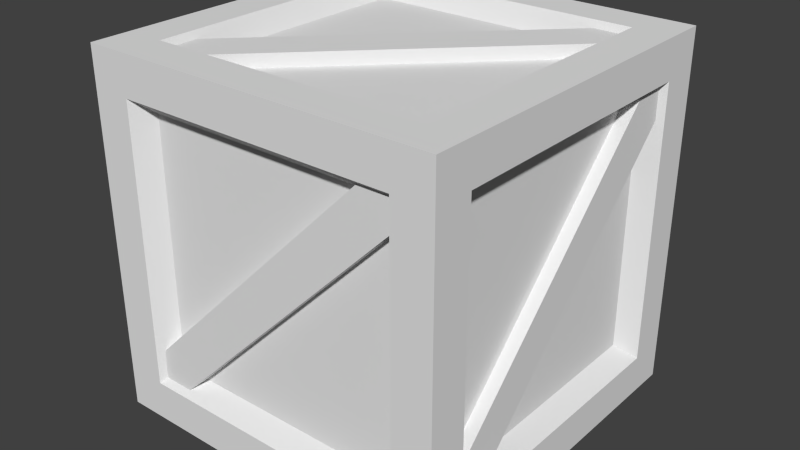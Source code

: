 # Source: Object_Crate.blend  (saved by Blender 2.75.0; exported with 4.5.12 LTS)
import bpy
from mathutils import Matrix  # noqa: F401  (used for matrix-valued properties, if any)

bpy.ops.wm.read_factory_settings(use_empty=True)
scene = bpy.context.scene
scene.name = 'Scene'

# ---- collections
col_collection_1 = bpy.data.collections.new('Collection 1'); scene.collection.children.link(col_collection_1)

# ---- materials (node trees are filled in below, after node groups)
mat_material = bpy.data.materials.new('Material')
mat_material.alpha_threshold = 0.0
mat_material.use_transparent_shadow = False
mat_material.roughness = 0.5
mat_material.line_color = (0.0, 0.0, 0.0, 1.0)

# ---- material node trees

# ---- world
world_world = bpy.data.worlds.new('World'); scene.world = world_world
world_world.color = (0.05088, 0.05088, 0.05088)
world_world.use_sun_shadow = False
world_world.sun_shadow_jitter_overblur = 0.0
world_world.cycles.sampling_method = 'MANUAL'
world_world.cycles.sample_map_resolution = 256
world_world.light_settings.distance = 0.125

# ---- meshes
me_cube = bpy.data.meshes.new('Cube')
me_cube.from_pydata([(-0.4826, 0.4965, 0.08906), (-0.4826, -0.3253, 0.9109), (-0.4399, 0.4965, 0.08906), (-0.4399, -0.3253, 0.9109), (-0.4399, 0.3283, 0.08906), (-0.4399, -0.4936, 0.9109), (-0.4826, -0.4936, 0.9109), (-0.4826, 0.3283, 0.08906), (0.4826, 0.4965, 0.9109), (0.4826, -0.3253, 0.08906), (0.4399, 0.4965, 0.9109), (0.4399, -0.3253, 0.08906), (0.4399, 0.3283, 0.9109), (0.4399, -0.4936, 0.08906), (0.4826, -0.4936, 0.08906), (0.4826, 0.3283, 0.9109), (0.4965, -0.4109, 0.01737), (-0.3253, 0.4109, 0.01737), (0.4965, -0.4109, 0.06006), (-0.3253, 0.4109, 0.06006), (0.3283, -0.4109, 0.06006), (-0.4936, 0.4109, 0.06006), (-0.4936, 0.4109, 0.01737), (0.3283, -0.4109, 0.01737), (0.4965, -0.4826, 0.9109), (-0.3253, -0.4826, 0.08906), (0.4965, -0.4399, 0.9109), (-0.3253, -0.4399, 0.08906), (0.3283, -0.4399, 0.9109), (-0.4936, -0.4399, 0.08906), (-0.4936, -0.4826, 0.08906), (0.3283, -0.4826, 0.9109), (0.4965, 0.4109, 0.9826), (-0.3253, -0.4109, 0.9826), (0.4965, 0.4109, 0.9399), (-0.3253, -0.4109, 0.9399), (0.3283, 0.4109, 0.9399), (-0.4936, -0.4109, 0.9399), (-0.4936, -0.4109, 0.9826), (0.3283, 0.4109, 0.9826), (0.4965, 0.4826, 0.08906), (-0.3253, 0.4826, 0.9109), (0.4965, 0.4399, 0.08906), (-0.3253, 0.4399, 0.9109), (0.3283, 0.4399, 0.08906), (-0.4936, 0.4399, 0.9109), (-0.4936, 0.4826, 0.9109), (0.3283, 0.4826, 0.08906), (0.39, 0.5, 0.11), (0.39, -0.5, 0.11), (-0.39, -0.5, 0.11), (-0.39, 0.5, 0.11), (0.39, 0.39, 1.0), (0.39, -0.39, 1.0), (-0.39, -0.39, 1.0), (-0.39, 0.39, 1.0), (0.39, 0.5, 0.89), (0.39, -0.5, 0.89), (-0.39, 0.5, 0.89), (-0.39, -0.5, 0.89), (0.5, 0.39, 0.11), (-0.5, 0.39, 0.11), (0.5, 0.39, 0.89), (0.5, -0.39, 0.11), (-0.5, -0.39, 0.11), (0.5, -0.39, 0.89), (-0.5, -0.39, 0.89), (-0.5, 0.39, 0.89), (0.39, 0.39, 0.0), (0.39, -0.39, 0.0), (0.5, 0.5, 1.0), (0.5, -0.5, 1.0), (-0.39, -0.39, 0.0), (-0.39, 0.39, 0.0), (-0.5, -0.5, 1.0), (-0.5, 0.5, 1.0), (0.5, 0.5, 0.0), (0.5, -0.5, 0.0), (-0.5, 0.5, 0.0), (-0.5, -0.5, 0.0), (0.3488, 0.3488, 0.9472), (0.3488, -0.3488, 0.9472), (-0.3488, 0.3488, 0.9472), (-0.3488, -0.3488, 0.9472), (0.3488, 0.4472, 0.1512), (-0.3488, 0.4472, 0.1512), (0.3488, 0.4472, 0.8488), (0.3488, -0.4472, 0.1512), (-0.3488, -0.4472, 0.1512), (0.3488, -0.4472, 0.8488), (-0.3488, -0.4472, 0.8488), (-0.3488, 0.4472, 0.8488), (0.4472, 0.3488, 0.1512), (0.4472, -0.3488, 0.1512), (0.4472, 0.3488, 0.8488), (0.4472, -0.3488, 0.8488), (-0.4472, -0.3488, 0.1512), (-0.4472, 0.3488, 0.1512), (-0.4472, -0.3488, 0.8488), (-0.4472, 0.3488, 0.8488), (0.3488, 0.3488, 0.05276), (0.3488, -0.3488, 0.05276), (-0.3488, 0.3488, 0.05276), (-0.3488, -0.3488, 0.05276)], [], [(0, 7, 6, 1), (2, 4, 7, 0), (2, 3, 5, 4), (4, 5, 6, 7), (5, 3, 1, 6), (3, 2, 0, 1), (8, 15, 14, 9), (10, 12, 15, 8), (10, 11, 13, 12), (12, 13, 14, 15), (13, 11, 9, 14), (11, 10, 8, 9), (16, 23, 22, 17), (18, 20, 23, 16), (18, 19, 21, 20), (20, 21, 22, 23), (21, 19, 17, 22), (19, 18, 16, 17), (24, 31, 30, 25), (26, 28, 31, 24), (26, 27, 29, 28), (28, 29, 30, 31), (29, 27, 25, 30), (27, 26, 24, 25), (32, 39, 38, 33), (34, 36, 39, 32), (34, 35, 37, 36), (36, 37, 38, 39), (37, 35, 33, 38), (35, 34, 32, 33), (40, 47, 46, 41), (42, 44, 47, 40), (42, 43, 45, 44), (44, 45, 46, 47), (45, 43, 41, 46), (43, 42, 40, 41), (58, 56, 86, 91), (72, 73, 102, 103), (64, 66, 98, 96), (51, 58, 91, 85), (69, 72, 103, 101), (61, 64, 96, 97), (52, 53, 71, 70), (55, 52, 70, 75), (53, 54, 74, 71), (54, 55, 75, 74), (51, 48, 76, 78), (48, 56, 70, 76), (49, 50, 79, 77), (57, 49, 77, 71), (50, 59, 74, 79), (58, 51, 78, 75), (56, 58, 75, 70), (59, 57, 71, 74), (60, 63, 77, 76), (62, 60, 76, 70), (63, 65, 71, 77), (64, 61, 78, 79), (66, 64, 79, 74), (61, 67, 75, 78), (65, 62, 70, 71), (67, 66, 74, 75), (69, 68, 76, 77), (68, 73, 78, 76), (72, 69, 77, 79), (73, 72, 79, 78), (100, 101, 103, 102), (80, 82, 83, 81), (92, 94, 95, 93), (87, 89, 90, 88), (96, 98, 99, 97), (86, 84, 85, 91), (67, 61, 97, 99), (53, 52, 80, 81), (57, 59, 90, 89), (62, 65, 95, 94), (48, 51, 85, 84), (52, 55, 82, 80), (66, 67, 99, 98), (56, 48, 84, 86), (63, 60, 92, 93), (54, 53, 81, 83), (50, 49, 87, 88), (60, 62, 94, 92), (68, 69, 101, 100), (55, 54, 83, 82), (49, 57, 89, 87), (65, 63, 93, 95), (73, 68, 100, 102), (59, 50, 88, 90)])
_uv = me_cube.uv_layers.new(name='UVMap')
_uv.uv.foreach_set('vector', [0.5872, 0.6016, 0.6165, 0.6222, 0.6165, 0.925, 0.5872, 0.9043, 0.9581, 0.0, 0.9581, 0.05061, 0.9453, 0.05061, 0.9453, 0.0, 0.6751, 0.6016, 0.6751, 0.9043, 0.6458, 0.925, 0.6458, 0.6222, 0.9581, 0.05061, 0.9581, 0.2978, 0.9453, 0.2978, 0.9453, 0.05061, 0.971, 0.2978, 0.971, 0.2472, 0.9839, 0.2472, 0.9839, 0.2978, 0.971, 0.2472, 0.971, 0.0, 0.9839, 0.0, 0.9839, 0.2472, 0.7045, 0.6016, 0.7338, 0.6222, 0.7338, 0.925, 0.7045, 0.9043, 0.9324, 0.2978, 0.9324, 0.2472, 0.9453, 0.2472, 0.9453, 0.2978, 0.8243, 0.925, 0.8243, 0.6222, 0.8536, 0.6016, 0.8536, 0.9043, 0.9324, 0.2472, 0.9324, 0.0, 0.9453, 0.0, 0.9453, 0.2472, 0.8937, 0.2978, 0.8937, 0.2472, 0.9066, 0.2472, 0.9066, 0.2978, 0.8937, 0.2472, 0.8937, 0.0, 0.9066, 0.0, 0.9066, 0.2472, 0.9613, 0.6862, 0.9254, 0.6504, 0.9254, 0.3008, 0.9613, 0.3366, 0.8734, 0.2485, 0.8734, 0.2843, 0.8605, 0.2843, 0.8605, 0.2485, 0.5513, 0.987, 0.5513, 0.6374, 0.5872, 0.6016, 0.5872, 0.9512, 0.9871, 1.0, 0.9871, 0.6504, 1.0, 0.6504, 1.0, 1.0, 0.8605, 0.2485, 0.8605, 0.2127, 0.8734, 0.2127, 0.8734, 0.2485, 0.9871, 0.6504, 0.9871, 0.3008, 1.0, 0.3008, 1.0, 0.6504, 0.7631, 0.6016, 0.7924, 0.6222, 0.7924, 0.925, 0.7631, 0.9043, 0.9581, 0.2978, 0.9581, 0.2472, 0.971, 0.2472, 0.971, 0.2978, 0.7631, 0.6016, 0.7631, 0.9043, 0.7338, 0.925, 0.7338, 0.6222, 0.9581, 0.2472, 0.9581, 0.0, 0.971, 0.0, 0.971, 0.2472, 0.8665, 0.6862, 0.8665, 0.7368, 0.8536, 0.7368, 0.8536, 0.6862, 0.8665, 0.7368, 0.8665, 0.984, 0.8536, 0.984, 0.8536, 0.7368, 0.8895, 0.3008, 0.9254, 0.3366, 0.9254, 0.6862, 0.8895, 0.6504, 0.9742, 0.3008, 0.9742, 0.3366, 0.9613, 0.3366, 0.9613, 0.3008, 0.8895, 0.3008, 0.8895, 0.6504, 0.8536, 0.6862, 0.8536, 0.3366, 0.9742, 0.3366, 0.9742, 0.6862, 0.9614, 0.6862, 0.9613, 0.3366, 0.9871, 0.3008, 0.9871, 0.3366, 0.9742, 0.3366, 0.9742, 0.3008, 0.9871, 0.3366, 0.9871, 0.6862, 0.9742, 0.6862, 0.9742, 0.3366, 0.7045, 0.925, 0.6751, 0.9043, 0.6751, 0.6016, 0.7045, 0.6222, 0.9195, 0.0, 0.9195, 0.05061, 0.9066, 0.05061, 0.9066, 0.0, 0.6458, 0.6016, 0.6458, 0.9043, 0.6165, 0.925, 0.6165, 0.6222, 0.9195, 0.05061, 0.9195, 0.2978, 0.9066, 0.2978, 0.9066, 0.05061, 0.9195, 0.2978, 0.9195, 0.2472, 0.9324, 0.2472, 0.9324, 0.2978, 0.9195, 0.2472, 0.9195, 0.0, 0.9324, 0.0, 0.9324, 0.2472, 0.8665, 0.9208, 0.8665, 0.6862, 0.8824, 0.6986, 0.8824, 0.9084, 0.2686, 0.2677, 0.0332, 0.2677, 0.04562, 0.2553, 0.2562, 0.2553, 0.02348, 0.5685, 0.02347, 0.3339, 0.04352, 0.3463, 0.04352, 0.5561, 0.4503, 0.5685, 0.4503, 0.3339, 0.4703, 0.3463, 0.4703, 0.5561, 0.2686, 0.03309, 0.2686, 0.2677, 0.2562, 0.2553, 0.2562, 0.04546, 0.9621, 0.6862, 0.9621, 0.9208, 0.9461, 0.9084, 0.9461, 0.6986, 0.5704, 0.03309, 0.335, 0.03309, 0.3018, 5.378e-08, 0.6036, 0.0, 0.5704, 0.2677, 0.5704, 0.03309, 0.6036, 0.0, 0.6036, 0.3008, 0.335, 0.03309, 0.335, 0.2677, 0.3018, 0.3008, 0.3018, 5.378e-08, 0.335, 0.2677, 0.5704, 0.2677, 0.6036, 0.3008, 0.3018, 0.3008, 0.8605, 0.1893, 0.8605, 0.0234, 0.8937, 0.0, 0.8937, 0.2127, 0.6167, 0.5685, 0.6167, 0.3339, 0.6402, 0.3008, 0.6402, 0.6016, 0.6637, 0.5685, 0.8302, 0.5685, 0.8536, 0.6016, 0.6402, 0.6016, 0.6637, 0.3339, 0.6637, 0.5685, 0.6402, 0.6016, 0.6402, 0.3008, 0.02347, 0.6347, 0.02347, 0.8693, 0.0, 0.9024, 7.615e-08, 0.6016, 0.4503, 0.3339, 0.4503, 0.5685, 0.4268, 0.6016, 0.4268, 0.3008, 0.6167, 0.3339, 0.4503, 0.3339, 0.4268, 0.3008, 0.6402, 0.3008, 0.02347, 0.8693, 0.1899, 0.8693, 0.2134, 0.9024, 0.0, 0.9024, 0.6271, 0.2677, 0.7935, 0.2677, 0.817, 0.3008, 0.6036, 0.3008, 0.4033, 0.5685, 0.4033, 0.3339, 0.4268, 0.3008, 0.4268, 0.6016, 0.7935, 0.2677, 0.7935, 0.03309, 0.817, 0.0, 0.817, 0.3008, 0.02348, 0.5685, 0.1899, 0.5685, 0.2134, 0.6016, 1.799e-07, 0.6016, 0.02347, 0.3339, 0.02348, 0.5685, 1.799e-07, 0.6016, 0.0, 0.3008, 0.8405, 0.03309, 0.8405, 0.2677, 0.817, 0.3008, 0.817, 0.0, 0.2369, 0.5685, 0.4033, 0.5685, 0.4268, 0.6016, 0.2134, 0.6016, 0.1899, 0.3339, 0.02347, 0.3339, 0.0, 0.3008, 0.2134, 0.3008, 0.2686, 0.03309, 0.0332, 0.03309, 3.598e-08, 2.689e-08, 0.3018, 0.0, 0.0332, 0.03309, 0.0332, 0.2677, 0.0, 0.3008, 3.598e-08, 2.689e-08, 0.2686, 0.2677, 0.2686, 0.03309, 0.3018, 0.0, 0.3018, 0.3008, 0.0332, 0.2677, 0.2686, 0.2677, 0.3018, 0.3008, 0.0, 0.3008, 0.04562, 0.04546, 0.2562, 0.04546, 0.2562, 0.2553, 0.04562, 0.2553, 0.558, 0.04546, 0.558, 0.2553, 0.3474, 0.2553, 0.3474, 0.04546, 0.3833, 0.3463, 0.3833, 0.5561, 0.2344, 0.5561, 0.2344, 0.3463, 0.4024, 0.8238, 0.4024, 0.614, 0.5513, 0.614, 0.5513, 0.8238, 0.04352, 0.5561, 0.04352, 0.3463, 0.1924, 0.3463, 0.1924, 0.5561, 0.3623, 0.614, 0.3623, 0.8238, 0.2134, 0.8238, 0.2134, 0.614, 0.8405, 0.2677, 0.8405, 0.03309, 0.8605, 0.04546, 0.8605, 0.2553, 0.335, 0.03309, 0.5704, 0.03309, 0.558, 0.04546, 0.3474, 0.04546, 0.8984, 0.9208, 0.8984, 0.6862, 0.9143, 0.6986, 0.9143, 0.9084, 0.8984, 0.6862, 0.8984, 0.9208, 0.8824, 0.9084, 0.8824, 0.6986, 0.9302, 0.9208, 0.9302, 0.6862, 0.9461, 0.6986, 0.9461, 0.9084, 0.5704, 0.03309, 0.5704, 0.2677, 0.558, 0.2553, 0.558, 0.04546, 0.9998, 0.0, 0.9998, 0.2346, 0.9839, 0.2222, 0.9839, 0.01238, 0.3823, 0.6016, 0.3823, 0.8362, 0.3623, 0.8238, 0.3623, 0.614, 0.978, 0.6862, 0.978, 0.9208, 0.9621, 0.9084, 0.9621, 0.6986, 0.335, 0.2677, 0.335, 0.03309, 0.3474, 0.04546, 0.3474, 0.2553, 0.9143, 0.9208, 0.9143, 0.6862, 0.9302, 0.6986, 0.9302, 0.9084, 0.4033, 0.3339, 0.4033, 0.5685, 0.3833, 0.5561, 0.3833, 0.3463, 0.0332, 0.03309, 0.2686, 0.03309, 0.2562, 0.04546, 0.04562, 0.04546, 0.5704, 0.2677, 0.335, 0.2677, 0.3474, 0.2553, 0.558, 0.2553, 0.3823, 0.8362, 0.3823, 0.6016, 0.4024, 0.614, 0.4024, 0.8238, 0.7935, 0.03309, 0.7935, 0.2677, 0.7735, 0.2553, 0.7735, 0.04546, 0.0332, 0.2677, 0.0332, 0.03309, 0.04562, 0.04546, 0.04562, 0.2553, 0.7924, 0.8362, 0.7924, 0.6016, 0.8124, 0.614, 0.8124, 0.8238])
me_cube.materials.append(mat_material)
me_cube.use_remesh_preserve_volume = False
me_cube.use_remesh_preserve_attributes = False
me_cube.use_mirror_vertex_groups = False
me_cube.update()

# ---- objects
ob_object_box = bpy.data.objects.new('Object_Box', me_cube)

# ---- transforms, parenting, visibility, modifiers, constraints
ob_object_box.location = (1.49e-08, 5.215e-08, 0.0)
ob_object_box.lock_rotations_4d = False
ob_object_box.empty_display_type = 'ARROWS'
ob_object_box.lineart.crease_threshold = 0.0

# ---- collection membership
col_collection_1.objects.link(ob_object_box)

# ---- scene / render settings (as saved in the file)
scene.frame_start = 1; scene.frame_end = 250; scene.frame_set(1)
scene.render.engine = 'BLENDER_EEVEE_NEXT'
scene.render.resolution_percentage = 50
scene.render.dither_intensity = 0.0
scene.cycles.use_denoising = False
scene.cycles.samples = 10
scene.cycles.sampling_pattern = 'TABULATED_SOBOL'
scene.cycles.light_sampling_threshold = 0.0
scene.cycles.use_adaptive_sampling = False
scene.cycles.use_light_tree = False
scene.cycles.blur_glossy = 0.0
scene.cycles.pixel_filter_type = 'GAUSSIAN'
scene.cycles.sample_clamp_indirect = 0.0
scene.view_settings.view_transform = 'Standard'
bpy.context.view_layer.update()

# ---- added for rendering (the .blend has no active camera and no usable light): camera, sun
cam_auto = bpy.data.cameras.new('AutoCamera')
cam_auto.lens = 50.0
cam_auto.sensor_width = 36.0
cam_auto.clip_end = 1000.0
ob_auto_camera = bpy.data.objects.new('AutoCamera', cam_auto)
scene.collection.objects.link(ob_auto_camera)
ob_auto_camera.location = (1.60254, -1.92304, 1.78203)
ob_auto_camera.rotation_euler = (1.09748, -7.21219e-08, 0.694738)
scene.camera = ob_auto_camera
light_auto_sun = bpy.data.lights.new('AutoSun', 'SUN')
light_auto_sun.energy = 3.0
light_auto_sun.angle = 0.0523599
ob_auto_sun = bpy.data.objects.new('AutoSun', light_auto_sun)
scene.collection.objects.link(ob_auto_sun)
ob_auto_sun.rotation_euler = (0.872665, 0.174533, 0.523599)
bpy.context.view_layer.update()
